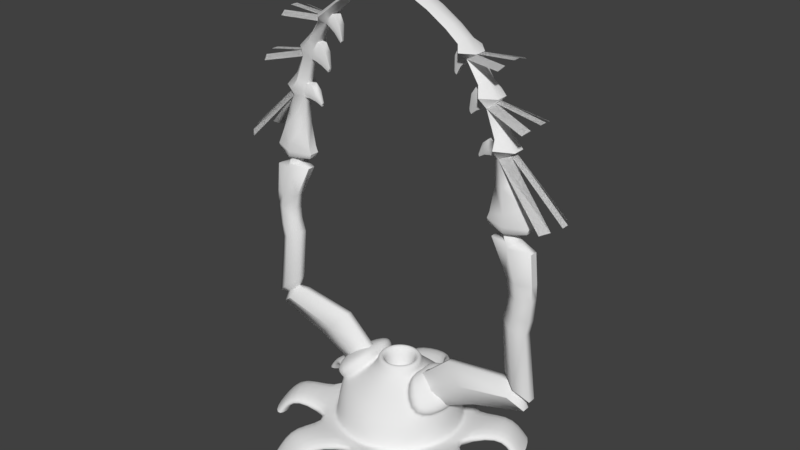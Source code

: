 # Source: insectportal.blend  (saved by Blender 2.78.0; exported with 4.5.12 LTS)
import bpy
from mathutils import Matrix  # noqa: F401  (used for matrix-valued properties, if any)

bpy.ops.wm.read_factory_settings(use_empty=True)
scene = bpy.context.scene
scene.name = 'Scene'

# ---- collections
col_collection_1 = bpy.data.collections.new('Collection 1'); scene.collection.children.link(col_collection_1)

# ---- materials (node trees are filled in below, after node groups)
mat_meat = bpy.data.materials.new('meat')
mat_meat.alpha_threshold = 0.0
mat_meat.roughness = 0.5
mat_insectleg = bpy.data.materials.new('Insectleg')
mat_insectleg.alpha_threshold = 0.0
mat_insectleg.roughness = 0.5

# ---- material node trees
mat_meat.use_nodes = True; mat_meat.node_tree.nodes.clear()
_N = mat_meat.node_tree.nodes; _L = mat_meat.node_tree.links
n0 = _N.new('ShaderNodeOutputMaterial'); n0.name = 'Material Output'; n0.location = (300, 300)
n1 = _N.new('ShaderNodeBsdfDiffuse'); n1.name = 'Diffuse BSDF'; n1.location = (10, 300)
_L.new(n1.outputs[0], n0.inputs[0])
n0.is_active_output = True
mat_insectleg.use_nodes = True; mat_insectleg.node_tree.nodes.clear()
_N = mat_insectleg.node_tree.nodes; _L = mat_insectleg.node_tree.links
n0 = _N.new('ShaderNodeOutputMaterial'); n0.name = 'Material Output'; n0.location = (300, 300)
n1 = _N.new('ShaderNodeBsdfDiffuse'); n1.name = 'Diffuse BSDF'; n1.location = (10, 300)
_L.new(n1.outputs[0], n0.inputs[0])
n0.is_active_output = True

# ---- world
world_world = bpy.data.worlds.new('World'); scene.world = world_world
world_world.color = (0.05088, 0.05088, 0.05088)
world_world.use_sun_shadow = False
world_world.sun_shadow_jitter_overblur = 0.0
world_world.cycles.sampling_method = 'MANUAL'

# ---- meshes
me_circle_001 = bpy.data.meshes.new('Circle.001')
me_circle_001.from_pydata([(-0.9526, 0.3526, 4.56e-17), (-0.9526, 0.3526, 0.0603), (-0.895, 0.3379, -0.05263), (-0.895, 0.3379, 0.1129), (-0.8241, 0.5578, 1.406e-16), (-0.8241, 0.5578, 0.0603), (-0.7915, 0.5393, -0.05263), (-0.7915, 0.5393, 0.1129), (-0.6466, 0.7408, 1.603e-16), (-0.6466, 0.7408, 0.0603), (-0.6284, 0.7231, -0.05263), (-0.6284, 0.7231, 0.1129), (-1.327, 0.09671, -0.07348), (-1.327, 0.09671, 0.1338), (-1.272, 0.08263, -0.1239), (-1.272, 0.08263, 0.1842), (-1.138, 0.5052, -0.07348), (-1.138, 0.5052, 0.1338), (-1.107, 0.4875, -0.1239), (-1.107, 0.4875, 0.1842), (-0.9313, 0.7416, -0.07348), (-0.9313, 0.7416, 0.1338), (-0.9139, 0.7246, -0.1239), (-0.9139, 0.7246, 0.1842), (-0.9433, 0.7534, 0.00129), (-1.159, 0.5174, 0.05901), (-1.159, 0.5174, 0.00129), (-0.9433, 0.7534, 0.05901), (-1.366, 0.1064, 0.00129), (-1.366, 0.1064, 0.05901), (-0.9526, 0.3526, 4.56e-17), (-0.9526, 0.3526, 0.0603), (-0.895, 0.3379, -0.05263), (-0.895, 0.3379, 0.1129), (-0.8241, 0.5578, 1.406e-16), (-0.8241, 0.5578, 0.0603), (-0.7915, 0.5393, -0.05263), (-0.7915, 0.5393, 0.1129), (-0.6466, 0.7408, 1.603e-16), (-0.6466, 0.7408, 0.0603), (-0.6284, 0.7231, -0.05263), (-0.6284, 0.7231, 0.1129), (-1.327, 0.09671, -0.07348), (-1.327, 0.09671, 0.1338), (-1.272, 0.08263, -0.1239), (-1.272, 0.08263, 0.1842), (-1.138, 0.5052, -0.07348), (-1.138, 0.5052, 0.1338), (-1.107, 0.4875, -0.1239), (-1.107, 0.4875, 0.1842), (-0.9313, 0.7416, -0.07348), (-0.9313, 0.7416, 0.1338), (-0.9139, 0.7246, -0.1239), (-0.9139, 0.7246, 0.1842), (-0.9433, 0.7534, 0.00129), (-1.159, 0.5174, 0.05901), (-1.159, 0.5174, 0.00129), (-0.9433, 0.7534, 0.05901), (-1.366, 0.1064, 0.00129), (-1.366, 0.1064, 0.05901)], [], [(8, 10, 22, 20), (5, 4, 26, 25), (9, 8, 24, 27), (2, 0, 12, 14), (3, 1, 13, 15), (1, 0, 28, 29), (7, 5, 17, 19), (11, 9, 21, 23), (4, 6, 18, 16), (38, 50, 52, 40), (35, 55, 56, 34), (39, 57, 54, 38), (32, 44, 42, 30), (33, 45, 43, 31), (31, 59, 58, 30), (37, 49, 47, 35), (41, 53, 51, 39), (34, 46, 48, 36)])
me_circle_001.polygons.foreach_set('use_smooth', [True] * 18)
_uv = me_circle_001.uv_layers.new(name='UVMap')
_uv.uv.foreach_set('vector', [0.5152, 0.8977, 0.5231, 0.9998, 0.007743, 0.9954, 0.0002421, 0.8977, 0.5918, 0.5831, 0.5918, 0.6887, 0.0002423, 0.6864, 0.0002421, 0.5853, 0.5204, 0.6892, 0.5204, 0.7948, 0.0002421, 0.7925, 0.0002423, 0.6914, 0.8595, 0.0002421, 0.8055, 0.1284, 0.0002421, 0.1229, 0.05195, 0.0002422, 0.8595, 0.1289, 0.8055, 0.257, 0.0002421, 0.2515, 0.05195, 0.1289, 0.8423, 0.2575, 0.8423, 0.3631, 0.0002423, 0.3608, 0.0002421, 0.2597, 0.6019, 0.4734, 0.572, 0.5826, 0.0002421, 0.5779, 0.02879, 0.4734, 0.5239, 0.7952, 0.5152, 0.8972, 0.0002421, 0.8929, 0.00857, 0.7952, 0.5721, 0.3636, 0.601, 0.473, 0.02794, 0.4683, 0.0002421, 0.3636, 0.5152, 0.8977, 0.0002421, 0.8977, 0.007743, 0.9954, 0.5231, 0.9998, 0.5918, 0.5831, 0.0002421, 0.5853, 0.0002423, 0.6864, 0.5918, 0.6887, 0.5204, 0.6892, 0.0002423, 0.6914, 0.0002421, 0.7925, 0.5204, 0.7948, 0.8595, 0.0002421, 0.05195, 0.0002422, 0.0002421, 0.1229, 0.8055, 0.1284, 0.8595, 0.1289, 0.05195, 0.1289, 0.0002421, 0.2515, 0.8055, 0.257, 0.8423, 0.2575, 0.0002421, 0.2597, 0.0002423, 0.3608, 0.8423, 0.3631, 0.6019, 0.4734, 0.02879, 0.4734, 0.0002421, 0.5779, 0.572, 0.5826, 0.5239, 0.7952, 0.00857, 0.7952, 0.0002421, 0.8929, 0.5152, 0.8972, 0.5721, 0.3636, 0.0002421, 0.3636, 0.02794, 0.4683, 0.601, 0.473])
me_circle_001.use_remesh_preserve_volume = False
me_circle_001.use_remesh_preserve_attributes = False
me_circle_001.use_mirror_vertex_groups = False
me_circle_001.update()
me_cylinder = bpy.data.meshes.new('Cylinder')
me_cylinder.from_pydata([(0.0, 1.0, 2.1), (0.8907, 0.6422, 1.992), (1.148, -4.965e-08, 1.981), (0.8907, -0.6422, 1.992), (-8.742e-08, -1.0, 2.1), (-0.8907, -0.6422, 1.992), (-1.148, 1.192e-08, 1.981), (-0.8907, 0.6422, 1.992), (2.98e-08, 2.64, -1.0), (1.499e-08, 3.012, -0.2984), (1.867, 1.867, -1.0), (2.13, 2.13, -0.2984), (2.64, -1.192e-07, -1.0), (3.012, -1.466e-07, -0.2984), (1.867, -1.867, -1.0), (2.13, -2.13, -0.2984), (-1.788e-07, -2.64, -1.0), (-2.483e-07, -3.012, -0.2984), (-1.867, -1.867, -1.0), (-2.13, -2.13, -0.2984), (-2.64, 2.98e-08, -1.0), (-3.012, 2.093e-08, -0.2984), (-1.867, 1.867, -1.0), (-2.13, 2.13, -0.2984), (0.9812, 4.56, 0.2667), (2.531, 3.918, 0.2667), (2.339, 3.727, -0.2437), (0.9812, 4.289, -0.2437), (3.918, 2.531, 0.2667), (4.56, 0.9812, 0.2667), (4.289, 0.9812, -0.2437), (3.727, 2.339, -0.2437), (4.56, -0.9812, 0.2667), (3.918, -2.531, 0.2667), (3.727, -2.339, -0.2437), (4.289, -0.9812, -0.2437), (2.531, -3.918, 0.2667), (0.9812, -4.56, 0.2667), (0.9812, -4.289, -0.2437), (2.339, -3.727, -0.2437), (-0.9812, -4.56, 0.2667), (-2.531, -3.918, 0.2667), (-2.339, -3.727, -0.2437), (-0.9812, -4.289, -0.2437), (-3.918, -2.531, 0.2667), (-4.56, -0.9812, 0.2667), (-4.289, -0.9812, -0.2437), (-3.727, -2.339, -0.2437), (-4.56, 0.9812, 0.2667), (-3.918, 2.531, 0.2667), (-3.727, 2.339, -0.2437), (-4.289, 0.9812, -0.2437), (-2.531, 3.918, 0.2667), (-0.9812, 4.56, 0.2667), (-0.9812, 4.289, -0.2437), (-2.339, 3.727, -0.2437), (0.4285, 0.4285, 2.471), (-1.564e-08, 0.606, 2.471), (0.606, -3.736e-08, 2.471), (0.4285, -0.4285, 2.471), (-7.129e-08, -0.606, 2.471), (-0.4285, -0.4285, 2.471), (-0.606, 1.192e-08, 2.471), (-0.4285, 0.4285, 2.471), (0.7071, 0.7071, 2.471), (-1.564e-08, 1.0, 2.471), (1.0, -4.371e-08, 2.471), (0.7071, -0.7071, 2.471), (-1.031e-07, -1.0, 2.471), (-0.7071, -0.7071, 2.471), (-1.0, 1.192e-08, 2.471), (-0.7071, 0.7071, 2.471), (0.4285, 0.4285, 1.199), (-1.564e-08, 0.606, 1.199), (0.606, -3.736e-08, 1.199), (0.4285, -0.4285, 1.199), (-7.129e-08, -0.606, 1.199), (-0.4285, -0.4285, 1.199), (-0.606, 1.192e-08, 1.199), (-0.4285, 0.4285, 1.199), (6.237e-08, 2.745, 0.9008), (1.903, 1.654, 1.009), (-1.903, 1.654, 1.009), (2.597, -1.263e-07, 1.02), (1.903, -1.654, 1.009), (-1.776e-07, -2.745, 0.9008), (-1.903, -1.654, 1.009), (-2.597, 5.561e-09, 1.02), (1.0, -4.371e-08, 2.1), (0.7071, 0.7071, 2.1), (0.7071, -0.7071, 2.1), (-1.0, 1.192e-08, 2.1), (-0.7071, -0.7071, 2.1), (-0.7071, 0.7071, 2.1), (-1.941, 1.941, 0.9008), (1.941, 1.941, 0.9008), (1.941, -1.941, 0.9008), (-1.941, -1.941, 0.9008), (2.745, -1.412e-07, 0.9008), (-2.745, 1.15e-08, 0.9008), (1.358, -8.724e-08, 2.696), (3.293, -1.896e-07, 1.412), (-1.358, 5.934e-09, 2.696), (-3.293, -2.561e-09, 1.412), (1.015, 0.8574, 2.711), (1.015, -0.8574, 2.711), (-1.015, -0.8574, 2.711), (-1.015, 0.8574, 2.711), (-2.366, 2.208, 1.397), (2.366, 2.208, 1.397), (2.366, -2.208, 1.397), (-2.366, -2.208, 1.397), (-2.716, -0.04523, -0.9651), (2.977, 4.609, -0.9651), (-2.977, 4.609, -0.9651), (1.952, 1.888, -0.9651), (-1.823e-07, -2.658, -0.9651), (-5.364, 1.154, -0.9651), (-1.888, -1.952, -0.9651), (-4.702, 1.076, -0.9651), (-1.076, 4.702, -0.9651), (0.04523, 2.716, -0.9651), (2.564, -4.085, -0.9651), (4.702, -1.076, -0.9651), (0.04523, -2.716, -0.9651), (2.564, 4.085, -0.9651), (-2.564, -4.085, -0.9651), (1.88, -1.88, -0.9651), (4.609, 2.977, -0.9651), (1.952, -1.888, -0.9651), (2.907e-08, 2.658, -0.9651), (4.085, -2.564, -0.9651), (-1.888, 1.952, -0.9651), (1.154, -5.364, -0.9651), (-4.609, -2.977, -0.9651), (-1.154, -5.364, -0.9651), (2.658, -1.206e-07, -0.9651), (2.716, 0.04523, -0.9651), (-4.609, 2.977, -0.9651), (-2.716, 0.04523, -0.9651), (4.702, 1.076, -0.9651), (1.076, 4.702, -0.9651), (1.888, 1.952, -0.9651), (-1.88, 1.88, -0.9651), (1.076, -4.702, -0.9651), (-2.564, 4.085, -0.9651), (-1.952, -1.888, -0.9651), (-4.702, -1.076, -0.9651), (5.364, -1.154, -0.9651), (1.88, 1.88, -0.9651), (5.364, 1.154, -0.9651), (-0.04523, -2.716, -0.9651), (-2.658, 2.936e-08, -0.9651), (4.085, 2.564, -0.9651), (-1.154, 5.364, -0.9651), (-0.04523, 2.716, -0.9651), (-5.364, -1.154, -0.9651), (-2.977, -4.609, -0.9651), (1.888, -1.952, -0.9651), (-4.085, -2.564, -0.9651), (-1.076, -4.702, -0.9651), (-1.952, 1.888, -0.9651), (-1.88, -1.88, -0.9651), (-4.085, 2.564, -0.9651), (1.154, 5.364, -0.9651), (2.716, -0.04523, -0.9651), (2.977, -4.609, -0.9651), (4.609, -2.977, -0.9651), (2.049, 2.049, -0.353), (2.898, -1.414e-07, -0.353), (2.049, -2.049, -0.353), (-2.286e-07, -2.898, -0.353), (-2.049, -2.049, -0.353), (-2.898, 1.987e-08, -0.353), (2.478e-08, 2.898, -0.353), (-2.049, 2.049, -0.353)], [], [(94, 93, 0, 80), (6, 7, 107, 102), (96, 90, 4, 85), (85, 4, 92, 97), (3, 84, 110, 105), (82, 87, 103, 108), (91, 92, 69, 70), (5, 6, 102, 106), (80, 0, 89, 95), (8, 10, 12, 14, 16, 18, 20, 22), (35, 32, 148, 123), (11, 25, 24, 9), (10, 142, 149), (8, 121, 142, 10), (9, 24, 27, 121, 130), (55, 52, 114, 145), (13, 29, 28, 11), (12, 137, 136), (10, 115, 137, 12), (11, 28, 31, 115, 149), (40, 41, 157, 135), (15, 33, 32, 13), (14, 129, 127), (12, 165, 129, 14), (13, 32, 35, 165, 136), (34, 35, 123, 131), (17, 37, 36, 15), (16, 124, 116), (14, 158, 124, 16), (15, 36, 39, 158, 127), (54, 55, 145, 120), (19, 41, 40, 17), (18, 118, 162), (16, 151, 118, 18), (17, 40, 43, 151, 116), (33, 34, 131, 167), (21, 45, 44, 19), (20, 112, 152), (18, 146, 112, 20), (19, 44, 47, 146, 162), (53, 54, 120, 154), (23, 49, 48, 21), (22, 161, 143), (20, 139, 161, 22), (21, 48, 51, 139, 152), (27, 24, 164, 141), (9, 53, 52, 23), (8, 155, 130), (22, 132, 155, 8), (23, 52, 55, 132, 143), (63, 62, 78, 79), (4, 90, 67, 68), (88, 89, 64, 66), (93, 91, 70, 71), (92, 4, 68, 69), (90, 88, 66, 67), (89, 0, 65, 64), (0, 93, 71, 65), (57, 56, 64, 65), (56, 58, 66, 64), (58, 59, 67, 66), (59, 60, 68, 67), (60, 61, 69, 68), (61, 62, 70, 69), (62, 63, 71, 70), (63, 57, 65, 71), (72, 73, 79, 78, 77, 76, 75, 74), (61, 60, 76, 77), (59, 58, 74, 75), (56, 57, 73, 72), (57, 63, 79, 73), (62, 61, 77, 78), (60, 59, 75, 76), (58, 56, 72, 74), (174, 80, 95, 168), (168, 95, 98, 169), (173, 99, 94, 175), (172, 97, 99, 173), (171, 85, 97, 172), (170, 96, 85, 171), (169, 98, 96, 170), (175, 94, 80, 174), (2, 1, 89, 88), (3, 2, 88, 90), (6, 5, 92, 91), (7, 6, 91, 93), (82, 7, 93, 94), (1, 81, 95, 89), (84, 3, 90, 96), (5, 86, 97, 92), (81, 83, 98, 95), (87, 82, 94, 99), (86, 87, 99, 97), (83, 84, 96, 98), (101, 100, 105, 110), (111, 106, 102, 103), (103, 102, 107, 108), (109, 104, 100, 101), (87, 86, 111, 103), (1, 2, 100, 104), (86, 5, 106, 111), (7, 82, 108, 107), (84, 83, 101, 110), (2, 3, 105, 100), (83, 81, 109, 101), (81, 1, 104, 109), (41, 42, 126, 157), (42, 43, 160, 126), (48, 49, 138, 117), (28, 29, 150, 128), (43, 40, 135, 160), (49, 50, 163, 138), (29, 30, 140, 150), (50, 51, 119, 163), (30, 31, 153, 140), (36, 37, 133, 166), (51, 48, 117, 119), (31, 28, 128, 153), (37, 38, 144, 133), (38, 39, 122, 144), (44, 45, 156, 134), (24, 25, 113, 164), (39, 36, 166, 122), (45, 46, 147, 156), (25, 26, 125, 113), (46, 47, 159, 147), (26, 27, 141, 125), (52, 53, 154, 114), (32, 33, 167, 148), (47, 44, 134, 159), (130, 155, 54, 53, 9), (118, 151, 43, 42), (149, 115, 10), (149, 142, 26, 25, 11), (112, 146, 47, 46), (136, 165, 12), (136, 137, 30, 29, 13), (161, 139, 51, 50), (127, 158, 14), (127, 129, 34, 33, 15), (155, 132, 55, 54), (116, 151, 16), (116, 124, 38, 37, 17), (142, 121, 27, 26), (162, 146, 18), (162, 118, 42, 41, 19), (137, 115, 31, 30), (152, 139, 20), (152, 112, 46, 45, 21), (129, 165, 35, 34), (143, 132, 22), (143, 161, 50, 49, 23), (124, 158, 39, 38), (130, 121, 8), (23, 175, 174, 9), (13, 169, 170, 15), (15, 170, 171, 17), (17, 171, 172, 19), (19, 172, 173, 21), (21, 173, 175, 23), (11, 168, 169, 13), (9, 174, 168, 11)])
me_cylinder.polygons.foreach_set('use_smooth', [True] * 162)
_uv = me_cylinder.uv_layers.new(name='UVMap')
_uv.uv.foreach_set('vector', [0.2669, 0.5947, 0.1821, 0.6293, 0.1536, 0.6013, 0.1887, 0.5177, 0.8012, 0.4709, 0.8012, 0.4447, 0.8359, 0.4505, 0.8359, 0.4854, 5.019e-08, 0.7036, 0.08482, 0.669, 0.1133, 0.697, 0.07817, 0.7806, 0.07817, 0.7806, 0.1133, 0.697, 0.1536, 0.697, 0.1887, 0.7806, 0.8065, 0.6208, 0.7478, 0.5547, 0.7646, 0.5177, 0.843, 0.6059, 0.3401, 0.7083, 0.3035, 0.7941, 0.2669, 0.7941, 0.3157, 0.6796, 0.9806, 0.06847, 0.9806, 0.0288, 1.0, 0.02874, 1.0, 0.06841, 0.7664, 0.4854, 0.7664, 0.4592, 0.8012, 0.4447, 0.8012, 0.4797, 0.1887, 0.5177, 0.1536, 0.6013, 0.1133, 0.6013, 0.07817, 0.5177, 0.6123, 0.2224, 0.653, 0.1256, 0.7512, 0.08552, 0.8495, 0.1256, 0.8902, 0.2224, 0.8495, 0.3191, 0.7512, 0.3592, 0.653, 0.3191, 0.7752, 0.7815, 0.7478, 0.7686, 0.8106, 0.7273, 0.8121, 0.7602, 0.2234, 0.3821, 0.1445, 0.4368, 0.08208, 0.3754, 0.1376, 0.2976, 0.7363, 0.7952, 0.7347, 0.7979, 0.7344, 0.7959, 0.6123, 0.2224, 0.6083, 0.22, 0.6485, 0.1245, 0.653, 0.1256, 0.5311, 0.8613, 0.5311, 0.9174, 0.5111, 0.8967, 0.504, 0.8358, 0.505, 0.8343, 0.4938, 0.7348, 0.4665, 0.7217, 0.53, 0.6796, 0.5311, 0.7131, 0.3447, 0.3821, 0.3282, 0.4758, 0.2399, 0.4758, 0.2234, 0.3821, 0.9073, 0.7467, 0.9056, 0.7512, 0.9055, 0.7476, 0.653, 0.1256, 0.6519, 0.1212, 0.7489, 0.08158, 0.7512, 0.08552, 0.9716, 0.6433, 0.9789, 0.7278, 0.9542, 0.7127, 0.9384, 0.6268, 0.9393, 0.6237, 0.486, 0.1004, 0.4236, 0.03893, 0.4482, 0.003868, 0.5216, 0.07619, 0.4305, 0.2976, 0.486, 0.3754, 0.4236, 0.4368, 0.3447, 0.3821, 0.8418, 0.8395, 0.8418, 0.8437, 0.8403, 0.8408, 0.7512, 0.08552, 0.7536, 0.08158, 0.8506, 0.1212, 0.8495, 0.1256, 0.7745, 0.8629, 0.7478, 0.7686, 0.7752, 0.7815, 0.8104, 0.8761, 0.8102, 0.8798, 0.3991, 0.905, 0.4165, 0.9551, 0.3748, 0.9609, 0.3558, 0.9059, 0.4305, 0.1781, 0.5255, 0.1944, 0.5255, 0.2814, 0.4305, 0.2976, 0.5956, 0.6796, 0.5939, 0.6842, 0.5937, 0.6805, 0.8495, 0.1256, 0.854, 0.1245, 0.8942, 0.22, 0.8902, 0.2224, 0.6708, 0.8223, 0.6708, 0.8821, 0.6499, 0.8624, 0.6424, 0.7982, 0.6435, 0.7965, 0.843, 0.9793, 0.843, 0.9031, 0.884, 0.9, 0.884, 0.9835, 0.3447, 0.09362, 0.4236, 0.03893, 0.486, 0.1004, 0.4305, 0.1781, 0.9555, 0.5177, 0.9548, 0.5218, 0.9538, 0.5187, 0.8902, 0.2224, 0.8942, 0.2247, 0.854, 0.3203, 0.8495, 0.3191, 0.9693, 0.8637, 0.9712, 0.9516, 0.9475, 0.9349, 0.9372, 0.8451, 0.9383, 0.8419, 0.4165, 0.8818, 0.3991, 0.905, 0.3558, 0.9059, 0.3401, 0.8795, 0.2234, 0.09362, 0.2399, 0.0, 0.3282, 0.0, 0.3447, 0.09362, 0.9545, 0.8408, 0.9548, 0.8379, 0.9559, 0.8394, 0.8495, 0.3191, 0.8506, 0.3236, 0.7536, 0.3632, 0.7512, 0.3592, 0.09092, 0.9159, 0.06428, 0.8231, 0.09166, 0.8361, 0.1269, 0.9293, 0.1267, 0.9329, 0.5311, 0.9438, 0.5548, 0.9271, 0.592, 0.9255, 0.595, 0.9438, 0.1376, 0.1781, 0.08208, 0.1004, 0.1445, 0.03893, 0.2234, 0.09362, 0.06428, 0.7806, 0.06258, 0.7851, 0.06241, 0.7815, 0.7512, 0.3592, 0.7489, 0.3632, 0.6519, 0.3236, 0.653, 0.3191, 0.8121, 0.8137, 0.8202, 0.7273, 0.842, 0.7461, 0.842, 0.8352, 0.8405, 0.8382, 0.5111, 0.8967, 0.5311, 0.9174, 0.4557, 0.9273, 0.468, 0.9001, 0.1376, 0.2976, 0.04256, 0.2814, 0.04256, 0.1944, 0.1376, 0.1781, 0.5656, 0.833, 0.5651, 0.8373, 0.564, 0.8341, 0.653, 0.3191, 0.6485, 0.3203, 0.6083, 0.2247, 0.6123, 0.2224, 0.4936, 0.8149, 0.4665, 0.7217, 0.4938, 0.7348, 0.5293, 0.8284, 0.5292, 0.832, 0.7201, 0.5099, 0.7023, 0.5125, 0.7023, 0.4474, 0.7201, 0.4447, 0.7664, 0.4459, 0.7638, 0.4854, 0.7445, 0.4843, 0.7471, 0.4447, 0.9951, 0.8409, 0.9905, 0.8699, 0.9712, 0.8698, 0.9758, 0.8408, 0.977, 0.09583, 0.9806, 0.06847, 1.0, 0.06841, 0.9963, 0.09577, 0.9806, 0.0288, 0.977, 6.133e-05, 0.9963, 0.0, 1.0, 0.02874, 0.7638, 0.4854, 0.7664, 0.5147, 0.7471, 0.5136, 0.7445, 0.4843, 0.9905, 0.8699, 0.9905, 0.9095, 0.9712, 0.9094, 0.9712, 0.8698, 0.9905, 0.9095, 0.9951, 0.9366, 0.9758, 0.9365, 0.9712, 0.9094, 0.1894, 0.7995, 0.165, 0.7995, 0.157, 0.7806, 0.1973, 0.7806, 0.165, 0.7995, 0.1477, 0.8165, 0.1286, 0.8087, 0.157, 0.7806, 0.1477, 0.8165, 0.1477, 0.8405, 0.1286, 0.8483, 0.1286, 0.8087, 0.1477, 0.8405, 0.165, 0.8575, 0.157, 0.8764, 0.1286, 0.8483, 0.165, 0.8575, 0.1894, 0.8575, 0.1973, 0.8764, 0.157, 0.8764, 0.1894, 0.8575, 0.2066, 0.8405, 0.2258, 0.8483, 0.1973, 0.8764, 0.2066, 0.8405, 0.2066, 0.8165, 0.2258, 0.8087, 0.2258, 0.8483, 0.2066, 0.8165, 0.1894, 0.7995, 0.1973, 0.7806, 0.2258, 0.8087, 0.7023, 0.4618, 0.7023, 0.4858, 0.685, 0.5028, 0.6606, 0.5028, 0.6433, 0.4858, 0.6433, 0.4618, 0.6606, 0.4447, 0.685, 0.4447, 0.5665, 0.5099, 0.5422, 0.51, 0.5422, 0.4449, 0.5665, 0.4447, 0.6433, 0.5125, 0.6265, 0.5102, 0.6265, 0.4448, 0.6433, 0.4471, 0.6021, 0.5102, 0.5844, 0.5123, 0.5844, 0.4469, 0.6021, 0.4447, 0.7445, 0.51, 0.7201, 0.5099, 0.7201, 0.4447, 0.7445, 0.4449, 0.5844, 0.5125, 0.5665, 0.5099, 0.5665, 0.4447, 0.5844, 0.4474, 0.5422, 0.51, 0.5255, 0.5128, 0.5255, 0.4477, 0.5422, 0.4449, 0.6265, 0.5102, 0.6021, 0.5102, 0.6021, 0.4447, 0.6265, 0.4448, 0.6595, 0.7167, 0.5956, 0.713, 0.5956, 0.6042, 0.6595, 0.6018, 0.6595, 0.6018, 0.5956, 0.6042, 0.6081, 0.5246, 0.6727, 0.5177, 0.7372, 0.597, 0.6727, 0.6004, 0.6828, 0.5253, 0.7478, 0.5177, 0.7372, 0.7119, 0.6727, 0.7093, 0.6727, 0.6004, 0.7372, 0.597, 0.7478, 0.7952, 0.6828, 0.7882, 0.6727, 0.7093, 0.7372, 0.7119, 0.4037, 0.7947, 0.3401, 0.7882, 0.3473, 0.6796, 0.4113, 0.6801, 0.4113, 0.8795, 0.3473, 0.8685, 0.3401, 0.7882, 0.4037, 0.7947, 0.6727, 0.7952, 0.6081, 0.7873, 0.5956, 0.713, 0.6595, 0.7167, 0.07764, 0.6264, 0.1031, 0.6007, 0.1133, 0.6013, 0.08482, 0.6293, 0.0772, 0.6622, 0.07764, 0.6264, 0.08482, 0.6293, 0.08482, 0.669, 0.1892, 0.6719, 0.1638, 0.6976, 0.1536, 0.697, 0.1821, 0.669, 0.1897, 0.6361, 0.1892, 0.6719, 0.1821, 0.669, 0.1821, 0.6293, 0.2593, 0.6077, 0.1897, 0.6361, 0.1821, 0.6293, 0.2669, 0.5947, 0.1031, 0.6007, 0.07425, 0.5322, 0.07817, 0.5177, 0.1133, 0.6013, 0.007622, 0.6906, 0.0772, 0.6622, 0.08482, 0.669, 5.019e-08, 0.7036, 0.1638, 0.6976, 0.1926, 0.7661, 0.1887, 0.7806, 0.1536, 0.697, 0.07425, 0.5322, 0.007182, 0.5976, 0.0, 0.5947, 0.07817, 0.5177, 0.2597, 0.7007, 0.2593, 0.6077, 0.2669, 0.5947, 0.2669, 0.7036, 0.1926, 0.7661, 0.2597, 0.7007, 0.2669, 0.7036, 0.1887, 0.7806, 0.007182, 0.5976, 0.007622, 0.6906, 5.019e-08, 0.7036, 0.0, 0.5947, 0.3146, 0.6326, 0.3866, 0.5617, 0.4312, 0.5806, 0.4312, 0.6796, 0.4312, 0.5177, 0.5318, 0.5177, 0.5509, 0.5617, 0.4789, 0.6326, 0.4789, 0.6326, 0.5509, 0.5617, 0.5956, 0.5806, 0.5956, 0.6796, 0.2669, 0.5177, 0.3674, 0.5177, 0.3866, 0.5617, 0.3146, 0.6326, 0.3035, 0.7941, 0.3401, 0.8799, 0.3157, 0.9086, 0.2669, 0.7941, 0.8065, 0.6817, 0.804, 0.646, 0.8397, 0.6395, 0.843, 0.6873, 0.4177, 0.9286, 0.4177, 0.8452, 0.4557, 0.8329, 0.4557, 0.9443, 0.4665, 0.6919, 0.4665, 0.7753, 0.4285, 0.791, 0.4285, 0.6796, 0.9162, 0.5464, 0.8797, 0.6322, 0.843, 0.6322, 0.8918, 0.5177, 0.804, 0.646, 0.8065, 0.6208, 0.843, 0.6059, 0.8397, 0.6395, 0.8797, 0.6322, 0.9162, 0.7179, 0.8918, 0.7467, 0.843, 0.6322, 0.7478, 0.7117, 0.8065, 0.6817, 0.843, 0.6873, 0.7646, 0.7273, 0.9162, 0.6226, 0.9407, 0.6076, 0.9781, 0.6062, 0.9804, 0.6226, 0.2258, 0.861, 0.2258, 0.7848, 0.2668, 0.7806, 0.2668, 0.8641, 0.1445, 0.03893, 0.08208, 0.1004, 0.04649, 0.07619, 0.1199, 0.003868, 0.2399, 0.4758, 0.3282, 0.4758, 0.3359, 0.5177, 0.2321, 0.5177, 0.9475, 0.9349, 0.9712, 0.9516, 0.9073, 0.9516, 0.9103, 0.9333, 0.0, 0.8914, 0.02738, 0.8783, 0.06428, 0.9003, 0.06278, 0.9338, 0.843, 0.8588, 0.8704, 0.8458, 0.9073, 0.8671, 0.9058, 0.9, 0.205, 0.8831, 0.1877, 0.9368, 0.1443, 0.9353, 0.1633, 0.8764, 0.6727, 0.987, 0.6727, 0.9108, 0.7132, 0.9076, 0.7132, 0.9911, 0.5956, 0.9941, 0.5956, 0.9072, 0.6528, 0.8978, 0.6528, 1.0, 0.1877, 0.9368, 0.205, 0.9593, 0.1286, 0.9606, 0.1443, 0.9353, 0.9542, 0.7127, 0.9789, 0.7278, 0.9162, 0.7278, 0.9176, 0.7113, 0.5311, 0.7917, 0.5584, 0.7787, 0.5956, 0.7999, 0.5945, 0.833, 0.6561, 0.81, 0.6499, 0.8624, 0.6068, 0.869, 0.6136, 0.8116, 0.205, 0.9722, 0.205, 0.8853, 0.2638, 0.8764, 0.2638, 0.9786, 0.805, 0.8901, 0.805, 0.977, 0.7478, 0.9829, 0.7478, 0.8807, 0.6499, 0.8624, 0.6708, 0.8821, 0.5956, 0.8978, 0.6068, 0.869, 0.9827, 0.7593, 0.9621, 0.779, 0.919, 0.774, 0.9073, 0.7467, 0.6727, 0.8619, 0.7002, 0.8528, 0.7363, 0.8768, 0.7341, 0.9076, 0.9621, 0.779, 0.971, 0.8347, 0.9287, 0.8351, 0.919, 0.774, 0.5236, 0.8424, 0.5111, 0.8967, 0.468, 0.9001, 0.4817, 0.8406, 0.04256, 0.1944, 0.04256, 0.2814, 0.0, 0.289, 2.509e-08, 0.1867, 0.4236, 0.4368, 0.486, 0.3754, 0.5216, 0.3996, 0.4482, 0.4719, 0.09166, 0.8361, 0.06428, 0.8231, 0.1271, 0.7806, 0.1286, 0.8142, 0.564, 0.8341, 0.5651, 0.8373, 0.5548, 0.9271, 0.5311, 0.9438, 0.5329, 0.8559, 0.854, 0.3203, 0.8942, 0.2247, 0.977, 0.2732, 0.9474, 0.3436, 0.9393, 0.6237, 0.9384, 0.6268, 0.9376, 0.6226, 0.7344, 0.7959, 0.7347, 0.7979, 0.7002, 0.8528, 0.6727, 0.8619, 0.6986, 0.8077, 0.7536, 0.3632, 0.8506, 0.3236, 0.8743, 0.4156, 0.8029, 0.4447, 0.8102, 0.8798, 0.8104, 0.8761, 0.8121, 0.8807, 0.9055, 0.7476, 0.9056, 0.7512, 0.8704, 0.8458, 0.843, 0.8588, 0.8697, 0.7645, 0.6519, 0.3236, 0.7489, 0.3632, 0.6996, 0.4447, 0.6281, 0.4156, 0.6435, 0.7965, 0.6424, 0.7982, 0.6421, 0.7952, 0.8403, 0.8408, 0.8418, 0.8437, 0.8418, 0.9311, 0.8202, 0.9502, 0.8121, 0.8659, 0.6083, 0.2247, 0.6485, 0.3203, 0.5551, 0.3436, 0.5255, 0.2732, 0.9383, 0.8419, 0.9372, 0.8451, 0.9367, 0.8408, 0.5937, 0.6805, 0.5939, 0.6842, 0.5584, 0.7787, 0.5311, 0.7917, 0.5581, 0.6975, 0.6485, 0.1245, 0.6083, 0.22, 0.5255, 0.1715, 0.5551, 0.1011, 0.1267, 0.9329, 0.1269, 0.9293, 0.1286, 0.9338, 0.9538, 0.5187, 0.9548, 0.5218, 0.9407, 0.6076, 0.9162, 0.6226, 0.9219, 0.5383, 0.7489, 0.08158, 0.6519, 0.1212, 0.6281, 0.02916, 0.6996, 0.0, 0.8405, 0.8382, 0.842, 0.8352, 0.842, 0.8395, 0.9559, 0.8394, 0.9548, 0.8379, 0.9621, 0.779, 0.9827, 0.7593, 0.9827, 0.8137, 0.8506, 0.1212, 0.7536, 0.08158, 0.8029, 2.472e-08, 0.8743, 0.02916, 0.5292, 0.832, 0.5293, 0.8284, 0.5311, 0.8329, 0.06241, 0.7815, 0.06258, 0.7851, 0.02738, 0.8783, 0.0, 0.8914, 0.02665, 0.7985, 0.8942, 0.22, 0.854, 0.1245, 0.9474, 0.1011, 0.977, 0.1715, 0.505, 0.8343, 0.504, 0.8358, 0.5036, 0.8329, 0.1376, 0.1781, 0.1431, 0.1804, 0.1431, 0.2954, 0.1376, 0.2976, 0.3447, 0.3821, 0.3424, 0.3767, 0.4249, 0.2954, 0.4305, 0.2976, 0.4305, 0.2976, 0.4249, 0.2954, 0.4249, 0.1804, 0.4305, 0.1781, 0.4305, 0.1781, 0.4249, 0.1804, 0.3424, 0.09907, 0.3447, 0.09362, 0.3447, 0.09362, 0.3424, 0.09907, 0.2257, 0.09907, 0.2234, 0.09362, 0.2234, 0.09362, 0.2257, 0.09907, 0.1431, 0.1804, 0.1376, 0.1781, 0.2234, 0.3821, 0.2257, 0.3767, 0.3424, 0.3767, 0.3447, 0.3821, 0.1376, 0.2976, 0.1431, 0.2954, 0.2257, 0.3767, 0.2234, 0.3821])
me_cylinder.materials.append(mat_meat)
me_cylinder.use_remesh_preserve_volume = False
me_cylinder.use_remesh_preserve_attributes = False
me_cylinder.use_mirror_vertex_groups = False
me_cylinder.update()
me_circle = bpy.data.meshes.new('Circle')
me_circle.from_pydata([(-0.1219, 0.9536, -1.731e-09), (-1.0, 7.55e-08, 0.0), (-1.132, -0.8021, 0.04607), (-0.7406, -0.9489, 3.399e-09), (-0.3439, -1.078, 0.0), (-3.894e-07, -1.103, 6.957e-09), (-0.2054, 0.9097, 1.731e-09), (-0.929, 6.749e-08, 0.0), (-1.132, -0.8021, 0.01423), (-0.4938, -0.779, -3.399e-09), (-0.2951, -0.8963, 0.0), (-3.649e-07, -1.032, 6.957e-09), (-0.833, -0.04204, 2.608e-16), (-1.148, -0.0661, -2.608e-16), (-0.9248, -0.02396, 5.073e-17), (-1.03, -0.03011, -5.072e-17), (-0.2054, 0.9097, 0.0603), (-0.9248, -0.02396, 0.0603), (-0.929, 6.755e-08, 0.0603), (-1.017, -0.741, 0.04607), (-0.4938, -0.779, 0.0603), (-0.2951, -0.8963, 0.0603), (-3.646e-07, -1.032, 0.0603), (-1.0, 7.556e-08, 0.0603), (-0.1219, 0.9536, 0.0603), (-1.03, -0.03011, 0.0603), (-1.075, -0.7716, 0.07386), (-0.7406, -0.9489, 0.0603), (-0.3439, -1.078, 0.0603), (-3.892e-07, -1.103, 0.0603), (-0.833, -0.04204, 0.0603), (-1.148, -0.0661, 0.0603), (-0.1637, 0.9316, -0.05263), (-0.9645, 7.451e-08, -0.05263), (-1.017, -0.741, 0.01423), (-0.6172, -0.864, -0.05263), (-0.3195, -0.9873, -0.05263), (-2.98e-07, -1.067, -0.05263), (-0.9904, -0.05407, -0.05263), (-0.9775, -0.02704, -0.05263), (-0.1637, 0.9316, 0.1129), (-0.9645, 7.451e-08, 0.1129), (-1.075, -0.7716, -0.01357), (-0.6172, -0.864, 0.1129), (-0.3195, -0.9873, 0.1129), (-2.98e-07, -1.067, 0.1129), (-0.9904, -0.05407, 0.1129), (-0.9775, -0.02704, 0.1129), (-0.9526, 0.3526, 4.56e-17), (-0.8386, 0.3231, -5.018e-17), (-0.8386, 0.3231, 0.0603), (-0.9526, 0.3526, 0.0603), (-0.895, 0.3379, -0.05263), (-0.895, 0.3379, 0.1129), (-0.8241, 0.5578, 1.406e-16), (-0.9053, 0.4396, 9.226e-17), (-0.7591, 0.521, -1.416e-16), (-0.8194, 0.3916, -8.774e-17), (-0.8194, 0.3916, 0.0603), (-0.7591, 0.521, 0.0603), (-0.9053, 0.4396, 0.0603), (-0.8241, 0.5578, 0.0603), (-0.8629, 0.4156, -0.05263), (-0.7915, 0.5393, -0.05263), (-0.7915, 0.5393, 0.1129), (-0.8629, 0.4156, 0.1129), (-0.6466, 0.7408, 1.603e-16), (-0.7454, 0.6503, 1.649e-16), (-0.6104, 0.7054, -1.595e-16), (-0.7006, 0.6065, -1.639e-16), (-0.7006, 0.6065, 0.0603), (-0.6104, 0.7054, 0.0603), (-0.7454, 0.6503, 0.0603), (-0.6466, 0.7408, 0.0603), (-0.7231, 0.6284, -0.05263), (-0.6284, 0.7231, -0.05263), (-0.6284, 0.7231, 0.1129), (-0.7231, 0.6284, 0.1129), (-0.5701, 0.7952, 1.352e-16), (-0.5475, 0.7576, -1.365e-16), (-0.5475, 0.7576, 0.0603), (-0.5701, 0.7952, 0.0603), (-0.5589, 0.7765, -0.05263), (-0.5589, 0.7765, 0.1129), (-0.6967, 0.2961, 0.02237), (-0.6967, 0.2961, 0.03792), (-0.6917, 0.3138, 0.03792), (-0.6917, 0.3138, 0.02237), (-0.6219, 0.4736, 0.02237), (-0.6219, 0.4736, 0.03792), (-0.6068, 0.4956, 0.03792), (-0.6068, 0.4956, 0.02237), (-0.4976, 0.6271, 0.02237), (-0.4976, 0.6271, 0.03792), (-0.4814, 0.6406, 0.03792), (-0.4814, 0.6406, 0.02237), (-0.798, 0.3255, -0.001801), (-0.7434, 0.3162, 0.005908), (-0.7434, 0.3162, 0.05039), (-0.798, 0.3255, 0.05849), (-0.7788, 0.394, 0.05849), (-0.7292, 0.3667, 0.05039), (-0.7292, 0.3667, 0.005908), (-0.7788, 0.394, -0.001801), (-0.7273, 0.5173, -0.001597), (-0.6729, 0.5008, 0.005192), (-0.6729, 0.5008, 0.05093), (-0.7273, 0.5173, 0.0587), (-0.6687, 0.6028, 0.0587), (-0.6284, 0.5656, 0.05093), (-0.6284, 0.5656, 0.005192), (-0.6687, 0.6028, -0.001597), (-0.5891, 0.6992, -0.001295), (-0.5401, 0.6707, 0.004908), (-0.5401, 0.6707, 0.05115), (-0.5891, 0.6992, 0.059), (-0.5262, 0.7515, 0.059), (-0.4918, 0.7108, 0.05115), (-0.4918, 0.7108, 0.004908), (-0.5262, 0.7515, -0.001295), (-0.7573, 0.5839, -0.09654), (-0.8508, 0.5782, -0.01579), (-0.8508, 0.5782, 0.07674), (-0.7299, 0.5637, -0.01579), (-0.7299, 0.5637, 0.07674), (-0.7573, 0.5839, 0.1575), (-0.6143, 0.4846, 0.01855), (-0.6143, 0.4846, 0.04241), (-0.698, 0.5601, -0.01824), (-0.6507, 0.5332, -0.007818), (-0.698, 0.5601, 0.07429), (-0.6507, 0.5332, 0.06237), (-0.5937, 0.7498, -0.09656), (-0.6745, 0.7422, -0.01581), (-0.6745, 0.7422, 0.07671), (-0.5789, 0.7315, -0.01581), (-0.5789, 0.7315, 0.07671), (-0.5937, 0.7498, 0.1575), (-0.4895, 0.6339, 0.01852), (-0.4895, 0.6339, 0.04238), (-0.5577, 0.7253, -0.0178), (-0.516, 0.6907, -0.008277), (-0.5577, 0.7253, 0.07473), (-0.516, 0.6907, 0.06267), (-0.879, 0.3767, -0.09653), (-0.9951, 0.3703, -0.01577), (-0.9951, 0.3703, 0.07675), (-0.829, 0.3574, -0.01577), (-0.829, 0.3574, 0.07675), (-0.879, 0.3767, 0.1575), (-0.6942, 0.305, 0.01856), (-0.6942, 0.305, 0.04242), (-0.7884, 0.3597, -0.01854), (-0.7363, 0.3415, -0.006709), (-0.7884, 0.3597, 0.07398), (-0.7363, 0.3415, 0.06154), (-1.111, 0.0229, -0.006753), (-1.124, 0.04787, -0.007262), (-0.8132, 0.01572, -0.006718), (-0.7958, 0.03949, -0.006857), (-0.7958, 0.03949, 0.06715), (-0.8132, 0.01572, 0.06701), (-1.124, 0.04787, 0.06756), (-1.111, 0.0229, 0.06705), (-0.9587, 0.0441, -0.072), (-0.9625, 0.01491, -0.06692), (-0.9625, 0.01491, 0.1272), (-0.9587, 0.0441, 0.1323), (-1.011, 0.2319, 2.034e-17), (-1.069, 0.1296, -0.002731), (-0.8429, 0.1902, -2.364e-17), (-0.8118, 0.06954, -0.004614), (-0.8118, 0.06954, 0.06491), (-0.8429, 0.1902, 0.0603), (-1.069, 0.1296, 0.06303), (-1.011, 0.2319, 0.0603), (-0.9517, 0.09709, -0.06268), (-0.9292, 0.2104, -0.05263), (-0.9292, 0.2104, 0.1129), (-0.9517, 0.09709, 0.123), (-0.3192, 0.8989, -8.068e-10), (-0.4722, 0.8418, -2.488e-10), (-0.3039, 0.8764, 1.094e-09), (-0.453, 0.8104, 3.369e-10), (-0.453, 0.8104, 0.0603), (-0.3039, 0.8764, 0.0603), (-0.4722, 0.8418, 0.0603), (-0.3192, 0.8989, 0.0603), (-0.4626, 0.8259, -0.05263), (-0.3113, 0.887, -0.05263), (-0.3113, 0.887, 0.1129), (-0.4626, 0.8259, 0.1129), (-1.17, -0.2169, 2.04e-09), (-1.172, -0.2914, 2.52e-09), (-1.161, -0.3989, 2.449e-09), (-1.138, -0.4686, 2.447e-09), (-0.9647, -0.2095, -2.099e-09), (-0.9894, -0.2823, -2.513e-09), (-0.9835, -0.3505, -2.456e-09), (-0.9522, -0.4171, -2.451e-09), (-0.9522, -0.4171, 0.0603), (-0.9835, -0.3505, 0.0603), (-0.9894, -0.2823, 0.0603), (-0.9647, -0.2095, 0.0603), (-1.138, -0.4686, 0.0603), (-1.161, -0.3989, 0.0603), (-1.172, -0.2914, 0.0603), (-1.17, -0.2169, 0.0603), (-1.081, -0.2869, -0.05263), (-1.067, -0.2129, -0.05263), (-1.045, -0.4431, -0.05263), (-1.073, -0.3747, -0.05263), (-1.067, -0.2129, 0.1129), (-1.081, -0.2869, 0.1129), (-1.073, -0.3747, 0.1129), (-1.045, -0.4431, 0.1129), (-1.204, -0.7994, 9.898e-09), (-1.163, -0.8593, 1.018e-08), (-0.9914, -0.6872, 4.519e-09), (-0.9404, -0.7402, 4.705e-09), (-0.9404, -0.7402, 0.0603), (-0.9914, -0.6872, 0.0603), (-1.163, -0.8593, 0.0603), (-1.204, -0.7994, 0.0603), (-1.052, -0.7998, -0.05263), (-1.098, -0.7433, -0.05263), (-1.098, -0.7433, 0.1129), (-1.052, -0.7998, 0.1129)], [], [(156, 1, 23, 163), (181, 188, 82, 78), (83, 80, 184, 191), (135, 132, 82, 79), (169, 157, 162, 174), (147, 144, 62, 57), (39, 15, 1, 33), (35, 3, 217, 224), (198, 211, 208, 197), (225, 216, 195, 210), (36, 4, 3, 35), (37, 5, 4, 36), (13, 192, 207, 31), (38, 13, 15, 39), (137, 83, 81, 134), (125, 77, 72, 122), (149, 65, 60, 146), (47, 41, 23, 25), (212, 46, 31, 207), (214, 213, 206, 205), (226, 215, 204, 223), (44, 43, 27, 28), (45, 44, 28, 29), (46, 47, 25, 31), (10, 9, 20, 21), (198, 197, 202, 201), (32, 0, 24, 40), (11, 10, 21, 22), (211, 194, 193, 208), (160, 172, 179, 167), (173, 170, 49, 50), (132, 133, 78, 82), (12, 14, 17, 30), (120, 121, 67, 74), (15, 13, 31, 25), (188, 183, 79, 82), (144, 145, 55, 62), (81, 83, 191, 186), (7, 33, 165, 158), (3, 4, 28, 27), (123, 120, 74, 69), (159, 164, 176, 171), (1, 15, 25, 23), (209, 192, 13, 38), (14, 7, 18, 17), (9, 35, 224, 219), (9, 219, 220, 20), (195, 216, 223, 204), (201, 202, 213, 214), (218, 199, 200, 221), (37, 11, 22, 45), (4, 5, 29, 28), (5, 37, 45, 29), (6, 32, 40, 16), (30, 17, 47, 46), (222, 227, 26, 2), (22, 21, 44, 45), (21, 20, 43, 44), (221, 200, 215, 226), (203, 30, 46, 212), (43, 227, 222, 27), (17, 18, 41, 47), (41, 166, 163, 23), (148, 58, 65, 149), (124, 70, 77, 125), (136, 80, 83, 137), (178, 173, 50, 53), (12, 38, 39, 14), (196, 12, 30, 203), (11, 37, 36, 10), (10, 36, 35, 9), (218, 225, 210, 199), (20, 220, 227, 43), (196, 209, 38, 12), (14, 39, 33, 7), (18, 161, 166, 41), (98, 97, 84, 85), (143, 114, 93, 139), (141, 118, 95, 138), (7, 158, 161, 18), (159, 171, 172, 160), (175, 178, 53, 51), (164, 157, 169, 176), (52, 49, 170, 177), (168, 175, 51, 48), (167, 179, 174, 162), (145, 48, 51, 146), (63, 56, 57, 62), (65, 58, 59, 64), (55, 60, 61, 54), (58, 57, 56, 59), (54, 63, 62, 55), (60, 65, 64, 61), (121, 54, 61, 122), (75, 68, 69, 74), (77, 70, 71, 76), (67, 72, 73, 66), (70, 69, 68, 71), (66, 75, 74, 67), (72, 77, 76, 73), (133, 66, 73, 134), (80, 79, 183, 184), (185, 16, 40, 190), (0, 180, 187, 24), (182, 6, 16, 185), (189, 180, 0, 32), (190, 40, 24, 187), (182, 189, 32, 6), (123, 69, 111, 128), (148, 50, 99, 154), (135, 79, 119, 140), (106, 105, 88, 89), (155, 98, 85, 151), (102, 101, 86, 87), (131, 106, 89, 127), (110, 109, 90, 91), (118, 117, 94, 95), (114, 113, 92, 93), (153, 102, 87, 150), (129, 110, 91, 126), (150, 87, 86, 151), (126, 91, 90, 127), (138, 95, 94, 139), (57, 58, 100, 103), (79, 80, 116, 119), (59, 56, 104, 107), (69, 70, 108, 111), (71, 68, 112, 115), (124, 59, 107, 130), (136, 71, 115, 142), (147, 57, 103, 152), (97, 98, 99, 96), (101, 102, 103, 100), (105, 106, 107, 104), (152, 103, 102, 153), (154, 99, 98, 155), (109, 110, 111, 108), (113, 114, 115, 112), (128, 111, 110, 129), (130, 107, 106, 131), (117, 118, 119, 116), (140, 119, 118, 141), (142, 115, 114, 143), (50, 49, 96, 99), (108, 130, 131, 109), (104, 128, 129, 105), (70, 124, 130, 108), (88, 126, 127, 89), (105, 129, 126, 88), (109, 131, 127, 90), (56, 123, 128, 104), (67, 121, 122, 72), (59, 124, 125, 64), (56, 63, 120, 123), (63, 54, 121, 120), (64, 125, 122, 61), (116, 142, 143, 117), (112, 140, 141, 113), (80, 136, 142, 116), (92, 138, 139, 93), (68, 135, 140, 112), (78, 133, 134, 81), (113, 141, 138, 92), (117, 143, 139, 94), (71, 136, 137, 76), (75, 66, 133, 132), (76, 137, 134, 73), (68, 75, 132, 135), (100, 154, 155, 101), (96, 152, 153, 97), (49, 147, 152, 96), (84, 150, 151, 85), (97, 153, 150, 84), (101, 155, 151, 86), (58, 148, 154, 100), (55, 145, 146, 60), (50, 148, 149, 53), (52, 48, 145, 144), (53, 149, 146, 51), (49, 52, 144, 147), (165, 156, 157, 164), (167, 162, 163, 166), (159, 160, 161, 158), (162, 157, 156, 163), (158, 165, 164, 159), (160, 167, 166, 161), (33, 1, 156, 165), (171, 176, 177, 170), (179, 172, 173, 178), (169, 174, 175, 168), (172, 171, 170, 173), (176, 169, 168, 177), (174, 179, 178, 175), (48, 52, 177, 168), (189, 182, 183, 188), (185, 190, 191, 184), (187, 180, 181, 186), (182, 185, 184, 183), (180, 189, 188, 181), (190, 187, 186, 191), (78, 81, 186, 181), (209, 196, 197, 208), (211, 198, 199, 210), (213, 202, 203, 212), (215, 200, 201, 214), (202, 197, 196, 203), (193, 206, 207, 192), (195, 204, 205, 194), (200, 199, 198, 201), (192, 209, 208, 193), (194, 211, 210, 195), (206, 213, 212, 207), (204, 215, 214, 205), (193, 194, 205, 206), (42, 34, 219, 224), (26, 19, 221, 226), (8, 2, 223, 216), (19, 34, 218, 221), (8, 42, 224, 217), (2, 26, 226, 223), (217, 3, 27, 222), (216, 225, 42, 8), (220, 219, 34, 19), (217, 222, 2, 8), (227, 220, 19, 26), (225, 218, 34, 42)])
me_circle.polygons.foreach_set('use_smooth', [True] * 226)
_uv = me_circle.uv_layers.new(name='UVMap')
_uv.uv.foreach_set('vector', [0.4531, 0.7392, 0.4256, 0.7999, 0.3909, 0.7883, 0.4106, 0.725, 0.5533, 0.6742, 0.5871, 0.6727, 0.5878, 0.7397, 0.5537, 0.7414, 0.6787, 0.3176, 0.7108, 0.3083, 0.7108, 0.3555, 0.6786, 0.3631, 0.7411, 0.9267, 0.7411, 0.9775, 0.7155, 0.9542, 0.7192, 0.9205, 0.9166, 0.7663, 0.9138, 0.7138, 0.9583, 0.7193, 0.9557, 0.7712, 0.7573, 0.02259, 0.8067, 0.02584, 0.7799, 0.05168, 0.7477, 0.04463, 0.3465, 0.6197, 0.3868, 0.5987, 0.3824, 0.6231, 0.3452, 0.634, 0.1909, 0.4076, 0.2676, 0.4679, 0.2799, 0.7348, 0.2185, 0.6782, 0.5265, 0.2654, 0.5783, 0.259, 0.5912, 0.3067, 0.5362, 0.3025, 0.5604, 0.05409, 0.6194, 0.0, 0.6092, 0.1876, 0.5557, 0.2237, 0.2141, 0.2106, 0.2799, 0.2104, 0.2676, 0.4679, 0.1909, 0.4076, 0.2113, 0.006784, 0.2442, 0.0, 0.2799, 0.2104, 0.2141, 0.2106, 0.4075, 0.526, 0.4051, 0.473, 0.4401, 0.4823, 0.4425, 0.5353, 0.3478, 0.6054, 0.4075, 0.526, 0.3868, 0.5987, 0.3465, 0.6197, 0.4632, 0.7661, 0.4886, 0.7397, 0.5175, 0.7414, 0.5084, 0.8138, 0.1277, 0.8427, 0.1512, 0.8122, 0.1792, 0.8193, 0.1721, 0.8971, 0.8118, 0.8317, 0.8241, 0.7996, 0.8575, 0.796, 0.8686, 0.865, 0.4425, 0.6452, 0.4412, 0.6595, 0.4174, 0.6323, 0.4218, 0.608, 0.348, 0.3353, 0.37, 0.4343, 0.2799, 0.4194, 0.2886, 0.3318, 0.368, 0.2436, 0.3504, 0.2919, 0.2984, 0.2897, 0.3203, 0.2306, 0.4069, 0.03313, 0.3941, 0.2086, 0.3445, 0.1944, 0.3535, 0.0, 0.1006, 0.523, 0.0766, 0.3248, 0.1295, 0.2666, 0.1423, 0.5248, 0.9742, 0.009885, 0.9742, 0.2052, 0.9341, 0.1908, 0.9394, 0.0, 0.37, 0.4343, 0.3738, 0.4511, 0.3445, 0.4546, 0.2799, 0.4194, 0.8522, 0.136, 0.8424, 0.2215, 0.8067, 0.2271, 0.8165, 0.1416, 0.294, 0.6816, 0.2967, 0.642, 0.3335, 0.6446, 0.3307, 0.6842, 0.8884, 0.8931, 0.9081, 0.9257, 0.9081, 0.963, 0.8884, 0.9957, 0.861, 0.0, 0.8522, 0.136, 0.8165, 0.1416, 0.8253, 0.005646, 0.5783, 0.259, 0.6298, 0.224, 0.6458, 0.2822, 0.5912, 0.3067, 0.6154, 0.8727, 0.6291, 0.8572, 0.7178, 0.8719, 0.7148, 0.9048, 0.8728, 0.813, 0.9096, 0.813, 0.9096, 0.8931, 0.8728, 0.8931, 0.6154, 0.7661, 0.5639, 0.8138, 0.5537, 0.7414, 0.5878, 0.7397, 0.349, 0.701, 0.3672, 0.6568, 0.4021, 0.6661, 0.384, 0.7103, 0.2799, 0.8427, 0.2276, 0.8971, 0.2153, 0.8193, 0.2504, 0.8122, 0.3868, 0.5987, 0.4075, 0.526, 0.4425, 0.5353, 0.4218, 0.608, 0.9742, 0.09844, 0.9966, 0.1037, 1.0, 0.1683, 0.9755, 0.1634, 0.0, 0.7933, 0.0545, 0.7269, 0.06604, 0.7953, 0.02948, 0.8127, 0.5175, 0.7414, 0.4886, 0.7397, 0.4879, 0.6727, 0.5172, 0.6742, 0.6816, 0.4773, 0.7054, 0.4827, 0.7087, 0.4945, 0.6203, 0.5144, 0.9002, 0.4443, 0.8977, 0.1923, 0.9341, 0.1908, 0.9367, 0.4428, 0.7573, 0.1622, 0.8067, 0.1697, 0.7799, 0.2019, 0.7477, 0.1926, 0.6158, 0.5306, 0.7134, 0.5116, 0.7207, 0.5378, 0.6314, 0.5415, 0.3824, 0.6231, 0.3868, 0.5987, 0.4218, 0.608, 0.4174, 0.6323, 0.5893, 0.3486, 0.6514, 0.3234, 0.6514, 0.4082, 0.5575, 0.4423, 0.4453, 0.9576, 0.4319, 0.9576, 0.4319, 0.9202, 0.4453, 0.9202, 0.8424, 0.2215, 0.8907, 0.3062, 0.8977, 0.5377, 0.8535, 0.4658, 0.8424, 0.2215, 0.8535, 0.4658, 0.8178, 0.4714, 0.8067, 0.2271, 0.9931, 0.7237, 0.9931, 0.8489, 0.9583, 0.8391, 0.9583, 0.7138, 0.4188, 0.2805, 0.4054, 0.318, 0.3504, 0.2919, 0.368, 0.2436, 0.2799, 0.8834, 0.2916, 0.7161, 0.3283, 0.7187, 0.3167, 0.886, 0.3661, 0.8876, 0.3871, 0.9202, 0.3871, 0.9576, 0.3661, 0.9902, 0.8977, 0.1923, 0.9029, 0.001553, 0.9394, 0.0, 0.9341, 0.1908, 0.3452, 0.9202, 0.3661, 0.8876, 0.3661, 0.9902, 0.3452, 0.9576, 0.8686, 0.9257, 0.8884, 0.8931, 0.8884, 0.9957, 0.8686, 0.963, 0.4632, 0.473, 0.4061, 0.4715, 0.3738, 0.4511, 0.37, 0.4343, 0.1423, 0.0, 0.1052, 0.05514, 0.08422, 0.03749, 0.1032, 0.008972, 0.06638, 0.722, 0.03524, 0.5233, 0.1006, 0.523, 0.09772, 0.7269, 0.03524, 0.5233, 0.0, 0.3852, 0.0766, 0.3248, 0.1006, 0.523, 0.4632, 0.09012, 0.4471, 0.2469, 0.3941, 0.2086, 0.4069, 0.03313, 0.4094, 0.3621, 0.4632, 0.473, 0.37, 0.4343, 0.348, 0.3353, 0.0766, 0.3248, 0.1052, 0.05514, 0.1423, 0.0, 0.1295, 0.2666, 0.4453, 0.9202, 0.4319, 0.9202, 0.4377, 0.8876, 0.4557, 0.8876, 0.3534, 0.7955, 0.3452, 0.7889, 0.4106, 0.725, 0.3909, 0.7883, 0.7008, 0.02258, 0.7108, 0.04463, 0.6787, 0.05168, 0.6514, 0.02584, 0.7008, 0.1622, 0.7108, 0.1926, 0.6787, 0.2019, 0.6514, 0.1697, 0.7008, 0.2875, 0.7108, 0.3083, 0.6787, 0.3176, 0.6514, 0.2959, 0.7201, 0.8031, 0.6644, 0.792, 0.6806, 0.7166, 0.7178, 0.727, 0.349, 0.701, 0.3478, 0.6054, 0.3465, 0.6197, 0.3672, 0.6568, 0.3, 0.5946, 0.3085, 0.473, 0.3452, 0.4756, 0.3368, 0.5972, 0.861, 0.0, 0.8974, 0.00329, 0.8977, 0.1659, 0.8522, 0.136, 0.1764, 0.2076, 0.2141, 0.2106, 0.1909, 0.4076, 0.1423, 0.3441, 0.501, 0.07947, 0.5604, 0.05409, 0.5557, 0.2237, 0.5016, 0.2314, 0.0, 0.3852, 0.04425, 0.1124, 0.1052, 0.05514, 0.0766, 0.3248, 0.5278, 0.3446, 0.5893, 0.3486, 0.5575, 0.4423, 0.4632, 0.4477, 0.4453, 0.9576, 0.4557, 0.9902, 0.4377, 0.9902, 0.4319, 0.9576, 0.3763, 0.8231, 0.3491, 0.8734, 0.3452, 0.7889, 0.3534, 0.7955, 0.2327, 0.928, 0.2058, 0.9291, 0.2151, 0.8975, 0.2245, 0.8971, 0.8305, 0.6809, 0.8448, 0.6736, 0.8506, 0.7092, 0.8459, 0.7117, 0.8333, 0.9032, 0.8191, 0.896, 0.8504, 0.865, 0.8553, 0.8673, 0.411, 0.8347, 0.3915, 0.8876, 0.3491, 0.8734, 0.3763, 0.8231, 0.9138, 0.7309, 0.9124, 0.7462, 0.8699, 0.7462, 0.8686, 0.7309, 0.7699, 0.7889, 0.7201, 0.8031, 0.7178, 0.727, 0.7525, 0.7138, 0.7134, 0.5116, 0.8031, 0.4575, 0.79, 0.5109, 0.7207, 0.5378, 0.742, 0.6712, 0.7031, 0.6632, 0.6757, 0.5945, 0.7327, 0.5982, 0.9196, 0.8261, 0.9554, 0.8305, 0.9583, 0.8945, 0.9225, 0.8901, 0.7148, 0.9048, 0.7178, 0.8719, 0.7904, 0.8543, 0.8118, 0.9082, 0.5913, 0.8138, 0.6116, 0.8355, 0.5953, 0.8686, 0.5663, 0.8646, 0.7799, 0.1374, 0.7477, 0.1318, 0.7477, 0.04463, 0.7799, 0.05168, 0.6787, 0.05168, 0.7108, 0.04463, 0.7108, 0.1318, 0.6787, 0.1374, 0.06604, 0.7953, 0.1022, 0.796, 0.1099, 0.8718, 0.07381, 0.8712, 0.7108, 0.04463, 0.7477, 0.04463, 0.7477, 0.1318, 0.7108, 0.1318, 0.07381, 0.8712, 0.03842, 0.8844, 0.02948, 0.8127, 0.06604, 0.7953, 0.8575, 0.796, 0.8241, 0.7996, 0.8418, 0.7192, 0.8686, 0.7138, 0.9761, 0.8489, 0.9926, 0.8644, 0.981, 0.8995, 0.9583, 0.9028, 0.7799, 0.2742, 0.7477, 0.2666, 0.7477, 0.1926, 0.7799, 0.2019, 0.6787, 0.2019, 0.7108, 0.1926, 0.7108, 0.2666, 0.6787, 0.2742, 0.2153, 0.8193, 0.1792, 0.8193, 0.174, 0.7406, 0.2102, 0.7406, 0.7108, 0.1926, 0.7477, 0.1926, 0.7477, 0.2666, 0.7108, 0.2666, 0.2102, 0.7406, 0.2446, 0.7348, 0.2504, 0.8122, 0.2153, 0.8193, 0.1792, 0.8193, 0.1512, 0.8122, 0.1454, 0.7348, 0.174, 0.7406, 0.5264, 0.8592, 0.5414, 0.8701, 0.5414, 0.9071, 0.5264, 0.916, 0.7108, 0.3083, 0.7477, 0.3083, 0.7477, 0.3555, 0.7108, 0.3555, 0.5192, 0.8563, 0.4781, 0.8495, 0.4632, 0.8138, 0.5264, 0.8235, 0.5582, 0.4477, 0.5545, 0.5732, 0.5184, 0.5732, 0.522, 0.4477, 0.5192, 0.8933, 0.4781, 0.8865, 0.4781, 0.8495, 0.5192, 0.8563, 0.5878, 0.5717, 0.5545, 0.5732, 0.5582, 0.4477, 0.5901, 0.4769, 0.4886, 0.5717, 0.4909, 0.4769, 0.522, 0.4477, 0.5184, 0.5732, 0.5192, 0.8933, 0.5264, 0.9251, 0.4632, 0.9154, 0.4781, 0.8865, 0.0295, 0.9726, 0.00551, 0.9638, 0.0, 0.9447, 0.02377, 0.9536, 0.4154, 0.8893, 0.4319, 0.8876, 0.4272, 0.9122, 0.4105, 0.914, 0.8357, 0.9496, 0.8169, 0.9404, 0.8118, 0.9278, 0.8305, 0.937, 0.1604, 0.9328, 0.1327, 0.9331, 0.143, 0.8972, 0.1524, 0.8971, 0.4143, 0.9482, 0.4267, 0.9468, 0.4319, 0.9779, 0.4277, 0.9783, 0.7683, 0.9573, 0.7411, 0.9573, 0.7487, 0.9319, 0.7582, 0.9319, 0.0979, 0.9468, 0.1165, 0.9394, 0.1207, 0.9746, 0.1145, 0.9771, 0.6481, 0.9744, 0.6201, 0.9744, 0.6281, 0.9362, 0.6376, 0.9362, 0.2702, 0.948, 0.242, 0.948, 0.2501, 0.9079, 0.2596, 0.9079, 0.1968, 0.934, 0.1688, 0.9334, 0.1789, 0.8971, 0.1884, 0.8974, 0.65, 0.6984, 0.6508, 0.7096, 0.6166, 0.6872, 0.6163, 0.6831, 0.02981, 0.9198, 0.01188, 0.913, 0.04722, 0.8844, 0.05347, 0.8867, 0.7605, 0.9262, 0.7582, 0.9319, 0.7487, 0.9319, 0.7459, 0.9262, 0.6399, 0.9284, 0.6376, 0.9362, 0.6281, 0.9362, 0.6254, 0.9284, 0.2619, 0.9025, 0.2596, 0.9079, 0.2501, 0.9079, 0.2473, 0.9025, 0.6884, 0.9654, 0.6523, 0.9669, 0.6542, 0.9432, 0.6903, 0.9418, 0.449, 0.5492, 0.449, 0.5126, 0.4594, 0.5151, 0.4594, 0.5517, 0.1642, 0.985, 0.1277, 0.9853, 0.1277, 0.9673, 0.1642, 0.9669, 0.4594, 0.476, 0.4594, 0.5126, 0.4425, 0.5096, 0.4425, 0.473, 0.2007, 0.9825, 0.1642, 0.9817, 0.1642, 0.9684, 0.2007, 0.9693, 0.09651, 0.8941, 0.1207, 0.8844, 0.1175, 0.904, 0.0931, 0.9137, 0.8323, 0.6351, 0.8506, 0.6256, 0.8471, 0.6388, 0.8286, 0.6484, 0.7065, 0.687, 0.7076, 0.7026, 0.6854, 0.7138, 0.6843, 0.6985, 0.2058, 0.9291, 0.2327, 0.928, 0.2372, 0.9598, 0.2007, 0.9613, 0.6636, 0.9216, 0.6903, 0.9205, 0.6903, 0.9418, 0.6542, 0.9432, 0.1327, 0.9331, 0.1604, 0.9328, 0.1642, 0.9669, 0.1277, 0.9673, 0.6843, 0.6985, 0.6854, 0.7138, 0.6508, 0.7096, 0.65, 0.6984, 0.4105, 0.914, 0.4272, 0.9122, 0.4267, 0.9468, 0.4143, 0.9482, 0.6201, 0.9744, 0.6481, 0.9744, 0.6523, 0.9899, 0.6154, 0.9899, 0.1688, 0.9334, 0.1968, 0.934, 0.2007, 0.9693, 0.1642, 0.9684, 0.02377, 0.9536, 0.0, 0.9447, 0.01188, 0.913, 0.02981, 0.9198, 0.0931, 0.9137, 0.1175, 0.904, 0.1165, 0.9394, 0.0979, 0.9468, 0.242, 0.948, 0.2702, 0.948, 0.274, 0.9666, 0.2372, 0.9666, 0.8305, 0.937, 0.8118, 0.9278, 0.8191, 0.896, 0.8333, 0.9032, 0.8286, 0.6484, 0.8471, 0.6388, 0.8448, 0.6736, 0.8305, 0.6809, 0.2372, 0.9806, 0.2007, 0.9821, 0.2007, 0.9613, 0.2372, 0.9598, 0.06172, 0.924, 0.0931, 0.9137, 0.0979, 0.9468, 0.07419, 0.9546, 0.05621, 0.9602, 0.02377, 0.9536, 0.02981, 0.9198, 0.05452, 0.9248, 0.06494, 0.9044, 0.09651, 0.8941, 0.0931, 0.9137, 0.06172, 0.924, 0.6376, 0.9205, 0.6399, 0.9284, 0.6254, 0.9284, 0.6281, 0.9205, 0.05452, 0.9248, 0.02981, 0.9198, 0.05347, 0.8867, 0.06172, 0.8884, 0.07419, 0.9546, 0.0979, 0.9468, 0.1145, 0.9771, 0.1063, 0.9798, 0.06172, 0.9793, 0.0295, 0.9726, 0.02377, 0.9536, 0.05621, 0.9602, 0.2153, 0.8193, 0.2276, 0.8971, 0.1721, 0.8971, 0.1792, 0.8193, 0.7108, 0.1318, 0.7008, 0.1622, 0.6514, 0.1697, 0.6787, 0.1374, 0.7477, 0.1318, 0.7799, 0.1374, 0.8067, 0.1697, 0.7573, 0.1622, 0.6903, 0.9517, 0.695, 0.9297, 0.7155, 0.9205, 0.7155, 0.9859, 0.9926, 0.9375, 0.9862, 0.9692, 0.9583, 0.9028, 0.981, 0.8995, 0.8031, 0.6567, 0.8286, 0.6484, 0.8305, 0.6809, 0.8111, 0.6873, 0.857, 0.9421, 0.8305, 0.937, 0.8333, 0.9032, 0.8537, 0.9069, 0.8066, 0.6434, 0.8323, 0.6351, 0.8286, 0.6484, 0.8031, 0.6567, 0.2596, 0.8971, 0.2619, 0.9025, 0.2473, 0.9025, 0.2501, 0.8971, 0.8621, 0.9547, 0.8357, 0.9496, 0.8305, 0.937, 0.857, 0.9421, 0.5537, 0.7414, 0.5639, 0.8138, 0.5084, 0.8138, 0.5175, 0.7414, 0.8537, 0.9069, 0.8333, 0.9032, 0.8553, 0.8673, 0.8621, 0.8687, 0.8111, 0.6873, 0.8305, 0.6809, 0.8459, 0.7117, 0.8393, 0.7138, 0.7108, 0.2666, 0.7008, 0.2875, 0.6514, 0.2959, 0.6787, 0.2742, 0.5565, 0.8373, 0.5414, 0.8701, 0.5264, 0.8592, 0.5663, 0.8138, 0.5565, 0.9389, 0.5663, 0.9697, 0.5264, 0.916, 0.5414, 0.9071, 0.8621, 0.9547, 0.8482, 0.9765, 0.8138, 0.9736, 0.8357, 0.9496, 0.3871, 0.9173, 0.4105, 0.914, 0.4143, 0.9482, 0.3971, 0.9506, 0.6809, 0.6744, 0.6843, 0.6985, 0.65, 0.6984, 0.6474, 0.6805, 0.7031, 0.6632, 0.7065, 0.687, 0.6843, 0.6985, 0.6809, 0.6744, 0.7582, 0.9205, 0.7605, 0.9262, 0.7459, 0.9262, 0.7487, 0.9205, 0.6474, 0.6805, 0.65, 0.6984, 0.6163, 0.6831, 0.6154, 0.677, 0.3971, 0.9506, 0.4143, 0.9482, 0.4277, 0.9783, 0.4215, 0.9792, 0.3917, 0.8926, 0.4154, 0.8893, 0.4105, 0.914, 0.3871, 0.9173, 0.06604, 0.7953, 0.0545, 0.7269, 0.1099, 0.7278, 0.1022, 0.796, 0.7108, 0.0005402, 0.7008, 0.02258, 0.6514, 0.02584, 0.6787, 0.0, 0.742, 0.6712, 0.7741, 0.6513, 0.8031, 0.6544, 0.7448, 0.7063, 0.6116, 0.9146, 0.5946, 0.9405, 0.5663, 0.8646, 0.5953, 0.8686, 0.7031, 0.6632, 0.742, 0.6712, 0.7448, 0.7063, 0.7065, 0.687, 0.7087, 0.4945, 0.7901, 0.4477, 0.8031, 0.4575, 0.7134, 0.5116, 0.7148, 0.9048, 0.8118, 0.9082, 0.8005, 0.9205, 0.7128, 0.9205, 0.9138, 0.7309, 0.8686, 0.7309, 0.8687, 0.7138, 0.9137, 0.7138, 0.4138, 0.7103, 0.4568, 0.7247, 0.4531, 0.7392, 0.4106, 0.725, 0.6203, 0.5144, 0.7087, 0.4945, 0.7134, 0.5116, 0.6158, 0.5306, 0.6154, 0.8727, 0.7148, 0.9048, 0.7128, 0.9205, 0.6224, 0.8882, 0.4486, 0.8274, 0.4256, 0.7999, 0.4531, 0.7392, 0.4568, 0.8263, 0.6314, 0.5415, 0.7207, 0.5378, 0.7327, 0.5982, 0.6757, 0.5945, 0.7178, 0.8719, 0.6291, 0.8572, 0.6644, 0.792, 0.7201, 0.8031, 0.9166, 0.7663, 0.9557, 0.7712, 0.9554, 0.8305, 0.9196, 0.8261, 0.8699, 0.7462, 0.9124, 0.7462, 0.9096, 0.813, 0.8728, 0.813, 0.7207, 0.5378, 0.79, 0.5109, 0.7797, 0.5762, 0.7327, 0.5982, 0.7904, 0.8543, 0.7178, 0.8719, 0.7201, 0.8031, 0.7699, 0.7889, 0.7741, 0.6513, 0.742, 0.6712, 0.7327, 0.5982, 0.7797, 0.5762, 0.9807, 0.0, 1.0, 0.005465, 0.9966, 0.1037, 0.9742, 0.09844, 0.7108, 0.4197, 0.6786, 0.4248, 0.6786, 0.3631, 0.7108, 0.3555, 0.5184, 0.5732, 0.5545, 0.5732, 0.5533, 0.6742, 0.5172, 0.6742, 0.7477, 0.4197, 0.7108, 0.4197, 0.7108, 0.3555, 0.7477, 0.3555, 0.5545, 0.5732, 0.5878, 0.5717, 0.5871, 0.6727, 0.5533, 0.6742, 0.4886, 0.5717, 0.5184, 0.5732, 0.5172, 0.6742, 0.4879, 0.6727, 0.5537, 0.7414, 0.5175, 0.7414, 0.5172, 0.6742, 0.5533, 0.6742, 0.5893, 0.3486, 0.5278, 0.3446, 0.5362, 0.3025, 0.5912, 0.3067, 0.5783, 0.259, 0.5265, 0.2654, 0.5016, 0.2314, 0.5557, 0.2237, 0.3504, 0.2919, 0.4054, 0.318, 0.4094, 0.3621, 0.348, 0.3353, 0.3941, 0.2086, 0.4471, 0.2469, 0.4188, 0.2805, 0.368, 0.2436, 0.3335, 0.6446, 0.2967, 0.642, 0.3, 0.5946, 0.3368, 0.5972, 0.9142, 0.9702, 0.9502, 0.9765, 0.9517, 1.0, 0.9157, 0.9937, 0.9157, 0.8945, 0.9517, 0.9008, 0.9498, 0.9359, 0.9138, 0.9295, 0.3283, 0.7187, 0.2916, 0.7161, 0.294, 0.6816, 0.3307, 0.6842, 0.6514, 0.3234, 0.5893, 0.3486, 0.5912, 0.3067, 0.6458, 0.2822, 0.6298, 0.224, 0.5783, 0.259, 0.5557, 0.2237, 0.6092, 0.1876, 0.2984, 0.2897, 0.3504, 0.2919, 0.348, 0.3353, 0.2886, 0.3318, 0.3445, 0.1944, 0.3941, 0.2086, 0.368, 0.2436, 0.3203, 0.2306, 0.9142, 0.9702, 0.9138, 0.9295, 0.9498, 0.9359, 0.9502, 0.9765, 0.8712, 0.5478, 0.8481, 0.5108, 0.8535, 0.4658, 0.8977, 0.5377, 0.3205, 0.9506, 0.3055, 0.9217, 0.3167, 0.886, 0.3452, 0.9393, 0.8506, 0.6736, 0.8638, 0.6594, 0.8958, 0.6818, 0.8708, 0.7088, 0.3055, 0.9217, 0.2861, 0.9203, 0.2799, 0.8834, 0.3167, 0.886, 0.8614, 0.59, 0.8712, 0.5478, 0.8977, 0.5377, 0.8794, 0.6193, 0.8638, 0.6594, 0.8636, 0.6293, 0.8958, 0.6256, 0.8958, 0.6818, 0.8988, 0.6972, 0.9002, 0.4443, 0.9367, 0.4428, 0.9353, 0.6957, 0.6194, 0.0, 0.5604, 0.05409, 0.5438, 0.02982, 0.5757, 0.0006705, 0.8178, 0.4714, 0.8535, 0.4658, 0.8481, 0.5108, 0.8293, 0.5138, 0.8794, 0.6193, 0.8437, 0.625, 0.8426, 0.593, 0.8614, 0.59, 0.1052, 0.05514, 0.04425, 0.1124, 0.05276, 0.06713, 0.08422, 0.03749, 0.5604, 0.05409, 0.501, 0.07947, 0.5118, 0.04385, 0.5438, 0.02982])
me_circle.materials.append(mat_insectleg)
me_circle.use_remesh_preserve_volume = False
me_circle.use_remesh_preserve_attributes = False
me_circle.use_mirror_vertex_groups = False
me_circle.update()

# ---- objects
ob_circle_001 = bpy.data.objects.new('Circle.001', me_circle_001)
ob_cylinder = bpy.data.objects.new('Cylinder', me_cylinder)
ob_circle = bpy.data.objects.new('Circle', me_circle)

# ---- transforms, parenting, visibility, modifiers, constraints
ob_circle_001.location = (0.0, 0.0, 10.87)
ob_circle_001.rotation_euler = (1.571, -0.0, 0.0)
ob_circle_001.scale = (5.336, 8.247, 5.336)
ob_circle_001.lineart.crease_threshold = 0.0
_m = ob_circle_001.modifiers.new('Mirror', 'MIRROR')
_m = ob_circle_001.modifiers.new('EdgeSplit', 'EDGE_SPLIT')
_m.split_angle = 1.059
ob_cylinder.location = (0.0, 0.0, 1.0)
ob_cylinder.lineart.crease_threshold = 0.0
_m = ob_cylinder.modifiers.new('Subsurf', 'SUBSURF')
_m.uv_smooth = 'PRESERVE_CORNERS'
_m.quality = 2
_m.show_only_control_edges = False
ob_circle.location = (0.0, 0.0, 10.87)
ob_circle.rotation_euler = (1.571, -0.0, 0.0)
ob_circle.scale = (5.336, 8.247, 5.336)
ob_circle.lineart.crease_threshold = 0.0
_m = ob_circle.modifiers.new('Mirror', 'MIRROR')
_m = ob_circle.modifiers.new('EdgeSplit', 'EDGE_SPLIT')
_m.split_angle = 1.059

# ---- collection membership
col_collection_1.objects.link(ob_circle_001)
col_collection_1.objects.link(ob_cylinder)
col_collection_1.objects.link(ob_circle)

# ---- scene / render settings (as saved in the file)
scene.frame_start = 1; scene.frame_end = 250; scene.frame_set(1)
scene.render.engine = 'CYCLES'
scene.render.resolution_percentage = 50
scene.render.dither_intensity = 0.0
scene.cycles.use_denoising = False
scene.cycles.samples = 128
scene.cycles.sampling_pattern = 'TABULATED_SOBOL'
scene.cycles.light_sampling_threshold = 0.0
scene.cycles.use_adaptive_sampling = False
scene.cycles.use_light_tree = False
scene.cycles.blur_glossy = 0.0
scene.cycles.sample_clamp_indirect = 0.0
scene.view_settings.view_transform = 'Standard'
bpy.context.view_layer.update()

# ---- added for rendering (the .blend has no active camera and no usable light): camera, sun
cam_auto = bpy.data.cameras.new('AutoCamera')
cam_auto.lens = 50.0
cam_auto.sensor_width = 36.0
cam_auto.clip_end = 1000.0
ob_auto_camera = bpy.data.objects.new('AutoCamera', cam_auto)
scene.collection.objects.link(ob_auto_camera)
ob_auto_camera.location = (24.096, -28.9152, 28.6421)
ob_auto_camera.rotation_euler = (1.09748, -7.21219e-08, 0.694738)
scene.camera = ob_auto_camera
light_auto_sun = bpy.data.lights.new('AutoSun', 'SUN')
light_auto_sun.energy = 3.0
light_auto_sun.angle = 0.0523599
ob_auto_sun = bpy.data.objects.new('AutoSun', light_auto_sun)
scene.collection.objects.link(ob_auto_sun)
ob_auto_sun.rotation_euler = (0.872665, 0.174533, 0.523599)
bpy.context.view_layer.update()
